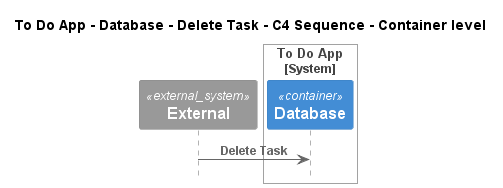

The diagram above was rendered by PlantUML. Its source (embedded in the PNG):
@startuml
!pragma layout smetana
!include ..\..\..\..\..\..\.c4s\C4_Sequence.puml

title To Do App - Database - Delete Task - C4 Sequence - Container level

System_Ext(C4InterFlow.SoftwareSystems.ExternalSystem, "External", "")

System_Boundary(ToDoAppExample.SoftwareSystems.ToDoApp, "To Do App")
    Container(ToDoAppExample.SoftwareSystems.ToDoApp.Containers.Database, "Database", "", "")
Boundary_End()

Rel(C4InterFlow.SoftwareSystems.ExternalSystem, ToDoAppExample.SoftwareSystems.ToDoApp.Containers.Database, "Delete Task")


@enduml